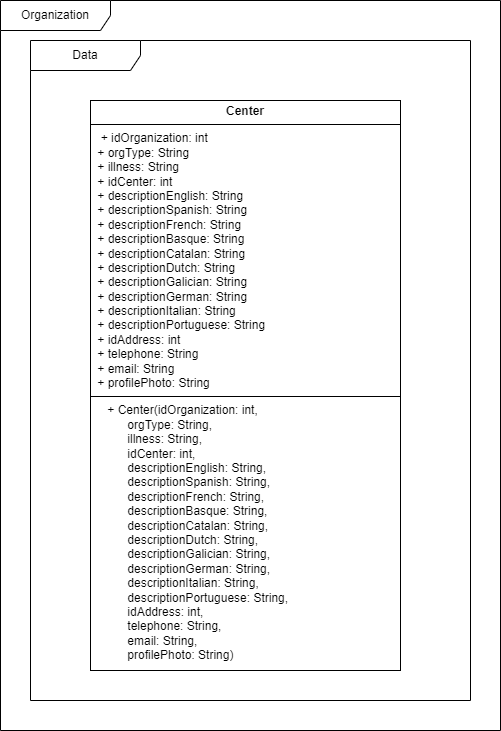

The diagram above was exported from draw.io. Its source (the exported page's mxGraphModel, read from the mxfile embedded in the PNG):
<mxGraphModel dx="1050" dy="1726" grid="1" gridSize="10" guides="1" tooltips="1" connect="1" arrows="1" fold="1" page="1" pageScale="1" pageWidth="827" pageHeight="1169" math="0" shadow="0">
  <root>
    <mxCell id="0" />
    <mxCell id="1" parent="0" />
    <mxCell id="wXE38YgLjeGYJhRzu-MP-1" value="&lt;p style=&quot;margin:0px;margin-top:4px;text-align:center;&quot;&gt;&lt;b&gt;Center&lt;/b&gt;&lt;/p&gt;&lt;hr size=&quot;1&quot; style=&quot;border-style:solid;&quot;&gt;&lt;p style=&quot;margin:0px;margin-left:4px;&quot;&gt;&lt;span style=&quot;background-color: initial;&quot;&gt;&amp;nbsp;&lt;/span&gt;&lt;span style=&quot;background-color: initial;&quot;&gt;&amp;nbsp;+ idOrganization: int&amp;nbsp; &amp;nbsp; &amp;nbsp; &amp;nbsp; &amp;nbsp; &amp;nbsp; &amp;nbsp; &amp;nbsp;&amp;nbsp;&lt;/span&gt;&lt;/p&gt;&lt;p style=&quot;margin:0px;margin-left:4px;&quot;&gt;&amp;nbsp;+ orgType: String&amp;nbsp; &amp;nbsp; &amp;nbsp; &amp;nbsp; &amp;nbsp; &amp;nbsp; &amp;nbsp; &amp;nbsp; &amp;nbsp; &amp;nbsp;&amp;nbsp;&lt;/p&gt;&lt;p style=&quot;margin:0px;margin-left:4px;&quot;&gt;&amp;nbsp;+ illness: String&amp;nbsp; &amp;nbsp; &amp;nbsp; &amp;nbsp; &amp;nbsp; &amp;nbsp; &amp;nbsp; &amp;nbsp; &amp;nbsp; &amp;nbsp;&amp;nbsp;&lt;/p&gt;&lt;p style=&quot;margin:0px;margin-left:4px;&quot;&gt;&amp;nbsp;+ idCenter: int&amp;nbsp; &amp;nbsp; &amp;nbsp; &amp;nbsp; &amp;nbsp; &amp;nbsp; &amp;nbsp; &amp;nbsp; &amp;nbsp; &amp;nbsp; &amp;nbsp;&amp;nbsp;&lt;/p&gt;&lt;p style=&quot;margin:0px;margin-left:4px;&quot;&gt;&amp;nbsp;+ descriptionEnglish: String&amp;nbsp; &amp;nbsp; &amp;nbsp; &amp;nbsp; &amp;nbsp;&lt;/p&gt;&lt;p style=&quot;margin:0px;margin-left:4px;&quot;&gt;&amp;nbsp;+ descriptionSpanish: String&amp;nbsp; &amp;nbsp; &amp;nbsp; &amp;nbsp; &amp;nbsp;&lt;/p&gt;&lt;p style=&quot;margin:0px;margin-left:4px;&quot;&gt;&amp;nbsp;+ descriptionFrench: String&amp;nbsp; &amp;nbsp; &amp;nbsp; &amp;nbsp; &amp;nbsp;&amp;nbsp;&lt;/p&gt;&lt;p style=&quot;margin:0px;margin-left:4px;&quot;&gt;&amp;nbsp;+ descriptionBasque: String&amp;nbsp; &amp;nbsp; &amp;nbsp; &amp;nbsp; &amp;nbsp;&amp;nbsp;&lt;/p&gt;&lt;p style=&quot;margin:0px;margin-left:4px;&quot;&gt;&amp;nbsp;+ descriptionCatalan: String&amp;nbsp; &amp;nbsp; &amp;nbsp; &amp;nbsp; &amp;nbsp;&lt;/p&gt;&lt;p style=&quot;margin:0px;margin-left:4px;&quot;&gt;&amp;nbsp;+ descriptionDutch: String&amp;nbsp; &amp;nbsp; &amp;nbsp; &amp;nbsp; &amp;nbsp; &amp;nbsp;&lt;/p&gt;&lt;p style=&quot;margin:0px;margin-left:4px;&quot;&gt;&amp;nbsp;+ descriptionGalician: String&amp;nbsp; &amp;nbsp; &amp;nbsp; &amp;nbsp;&amp;nbsp;&lt;/p&gt;&lt;p style=&quot;margin:0px;margin-left:4px;&quot;&gt;&amp;nbsp;+ descriptionGerman: String&amp;nbsp; &amp;nbsp; &amp;nbsp; &amp;nbsp; &amp;nbsp;&amp;nbsp;&lt;/p&gt;&lt;p style=&quot;margin:0px;margin-left:4px;&quot;&gt;&amp;nbsp;+ descriptionItalian: String&amp;nbsp; &amp;nbsp; &amp;nbsp; &amp;nbsp; &amp;nbsp;&lt;/p&gt;&lt;p style=&quot;margin:0px;margin-left:4px;&quot;&gt;&amp;nbsp;+ descriptionPortuguese: String&amp;nbsp; &amp;nbsp; &amp;nbsp;&amp;nbsp;&lt;/p&gt;&lt;p style=&quot;margin:0px;margin-left:4px;&quot;&gt;&amp;nbsp;+ idAddress: int&amp;nbsp; &amp;nbsp; &amp;nbsp; &amp;nbsp; &amp;nbsp; &amp;nbsp; &amp;nbsp; &amp;nbsp; &amp;nbsp; &amp;nbsp; &amp;nbsp;&lt;/p&gt;&lt;p style=&quot;margin:0px;margin-left:4px;&quot;&gt;&amp;nbsp;+ telephone: String&amp;nbsp; &amp;nbsp; &amp;nbsp; &amp;nbsp; &amp;nbsp; &amp;nbsp; &amp;nbsp; &amp;nbsp; &amp;nbsp;&amp;nbsp;&lt;/p&gt;&lt;p style=&quot;margin:0px;margin-left:4px;&quot;&gt;&amp;nbsp;+ email: String&amp;nbsp; &amp;nbsp; &amp;nbsp; &amp;nbsp; &amp;nbsp; &amp;nbsp; &amp;nbsp; &amp;nbsp; &amp;nbsp; &amp;nbsp; &amp;nbsp;&amp;nbsp;&lt;/p&gt;&lt;p style=&quot;margin:0px;margin-left:4px;&quot;&gt;&lt;span style=&quot;background-color: initial;&quot;&gt;&amp;nbsp;+ profilePhoto: String&amp;nbsp;&lt;/span&gt;&lt;span style=&quot;background-color: initial;&quot;&gt;&amp;nbsp; &amp;nbsp; &amp;nbsp;&amp;nbsp;&lt;/span&gt;&lt;span style=&quot;background-color: initial;&quot;&gt;&amp;nbsp;&lt;/span&gt;&lt;span style=&quot;background-color: initial;&quot;&gt;&amp;nbsp;&amp;nbsp;&lt;/span&gt;&lt;span style=&quot;background-color: initial;&quot;&gt;&amp;nbsp;&lt;/span&gt;&lt;/p&gt;&lt;hr size=&quot;1&quot; style=&quot;border-style:solid;&quot;&gt;&lt;p style=&quot;margin:0px;margin-left:4px;&quot;&gt;&amp;nbsp;&amp;nbsp;&lt;span style=&quot;background-color: initial;&quot;&gt;&amp;nbsp;&lt;/span&gt;&lt;span style=&quot;background-color: initial;&quot;&gt;&amp;nbsp;+ Center(idOrganization: int,&amp;nbsp; &amp;nbsp; &amp;nbsp; &amp;nbsp;&amp;nbsp;&lt;/span&gt;&lt;/p&gt;&lt;p style=&quot;margin:0px;margin-left:4px;&quot;&gt;&amp;nbsp; &amp;nbsp; &amp;nbsp; &amp;nbsp; &amp;nbsp; orgType: String,&amp;nbsp; &amp;nbsp; &amp;nbsp; &amp;nbsp; &amp;nbsp; &amp;nbsp;&amp;nbsp;&lt;/p&gt;&lt;p style=&quot;margin:0px;margin-left:4px;&quot;&gt;&amp;nbsp; &amp;nbsp; &amp;nbsp; &amp;nbsp; &amp;nbsp; illness: String,&amp;nbsp; &amp;nbsp; &amp;nbsp; &amp;nbsp; &amp;nbsp; &amp;nbsp;&amp;nbsp;&lt;/p&gt;&lt;p style=&quot;margin:0px;margin-left:4px;&quot;&gt;&amp;nbsp; &amp;nbsp; &amp;nbsp; &amp;nbsp; &amp;nbsp; idCenter: int,&amp;nbsp; &amp;nbsp; &amp;nbsp; &amp;nbsp; &amp;nbsp; &amp;nbsp; &amp;nbsp;&amp;nbsp;&lt;/p&gt;&lt;p style=&quot;margin:0px;margin-left:4px;&quot;&gt;&amp;nbsp; &amp;nbsp; &amp;nbsp; &amp;nbsp; &amp;nbsp; descriptionEnglish: String,&amp;nbsp;&lt;/p&gt;&lt;p style=&quot;margin:0px;margin-left:4px;&quot;&gt;&amp;nbsp; &amp;nbsp; &amp;nbsp; &amp;nbsp; &amp;nbsp; descriptionSpanish: String,&amp;nbsp;&lt;/p&gt;&lt;p style=&quot;margin:0px;margin-left:4px;&quot;&gt;&amp;nbsp; &amp;nbsp; &amp;nbsp; &amp;nbsp; &amp;nbsp; descriptionFrench: String,&amp;nbsp;&amp;nbsp;&lt;/p&gt;&lt;p style=&quot;margin:0px;margin-left:4px;&quot;&gt;&amp;nbsp; &amp;nbsp; &amp;nbsp; &amp;nbsp; &amp;nbsp; descriptionBasque: String,&amp;nbsp;&amp;nbsp;&lt;/p&gt;&lt;p style=&quot;margin:0px;margin-left:4px;&quot;&gt;&amp;nbsp; &amp;nbsp; &amp;nbsp; &amp;nbsp; &amp;nbsp; descriptionCatalan: String,&amp;nbsp;&lt;/p&gt;&lt;p style=&quot;margin:0px;margin-left:4px;&quot;&gt;&amp;nbsp; &amp;nbsp; &amp;nbsp; &amp;nbsp; &amp;nbsp; descriptionDutch: String,&amp;nbsp; &amp;nbsp;&lt;/p&gt;&lt;p style=&quot;margin:0px;margin-left:4px;&quot;&gt;&amp;nbsp; &amp;nbsp; &amp;nbsp; &amp;nbsp; &amp;nbsp; descriptionGalician: String,&lt;/p&gt;&lt;p style=&quot;margin:0px;margin-left:4px;&quot;&gt;&amp;nbsp; &amp;nbsp; &amp;nbsp; &amp;nbsp; &amp;nbsp; descriptionGerman: String,&amp;nbsp;&amp;nbsp;&lt;/p&gt;&lt;p style=&quot;margin:0px;margin-left:4px;&quot;&gt;&amp;nbsp; &amp;nbsp; &amp;nbsp; &amp;nbsp; &amp;nbsp; descriptionItalian: String,&lt;/p&gt;&lt;p style=&quot;margin:0px;margin-left:4px;&quot;&gt;&amp;nbsp; &amp;nbsp; &amp;nbsp; &amp;nbsp; &amp;nbsp; descriptionPortuguese: String,&lt;/p&gt;&lt;p style=&quot;margin:0px;margin-left:4px;&quot;&gt;&amp;nbsp; &amp;nbsp; &amp;nbsp; &amp;nbsp; &amp;nbsp; idAddress: int,&amp;nbsp; &amp;nbsp; &amp;nbsp; &amp;nbsp; &amp;nbsp; &amp;nbsp;&amp;nbsp;&lt;/p&gt;&lt;p style=&quot;margin:0px;margin-left:4px;&quot;&gt;&amp;nbsp; &amp;nbsp; &amp;nbsp; &amp;nbsp; &amp;nbsp; telephone: String,&amp;nbsp; &amp;nbsp; &amp;nbsp; &amp;nbsp; &amp;nbsp;&lt;/p&gt;&lt;p style=&quot;margin:0px;margin-left:4px;&quot;&gt;&amp;nbsp; &amp;nbsp; &amp;nbsp; &amp;nbsp; &amp;nbsp; email: String,&amp;nbsp; &amp;nbsp; &amp;nbsp; &amp;nbsp; &amp;nbsp; &amp;nbsp; &amp;nbsp;&lt;/p&gt;&lt;p style=&quot;margin:0px;margin-left:4px;&quot;&gt;&lt;span style=&quot;background-color: initial;&quot;&gt;&amp;nbsp; &amp;nbsp; &amp;nbsp; &amp;nbsp; &amp;nbsp; profilePhoto: String)&amp;nbsp;&amp;nbsp;&lt;/span&gt;&lt;span style=&quot;background-color: initial;&quot;&gt;&amp;nbsp; &amp;nbsp; &amp;nbsp; &amp;nbsp; &amp;nbsp; &amp;nbsp; &amp;nbsp; &amp;nbsp;&amp;nbsp;&lt;/span&gt;&lt;/p&gt;" style="verticalAlign=top;align=left;overflow=fill;html=1;whiteSpace=wrap;" vertex="1" parent="1">
      <mxGeometry x="170" y="60" width="310" height="570" as="geometry" />
    </mxCell>
    <mxCell id="wXE38YgLjeGYJhRzu-MP-2" value="Organization" style="shape=umlFrame;whiteSpace=wrap;html=1;pointerEvents=0;width=110;height=30;" vertex="1" parent="1">
      <mxGeometry x="80" y="-40" width="500" height="730" as="geometry" />
    </mxCell>
    <mxCell id="wXE38YgLjeGYJhRzu-MP-7" value="Data" style="shape=umlFrame;whiteSpace=wrap;html=1;pointerEvents=0;width=110;height=30;" vertex="1" parent="1">
      <mxGeometry x="110" width="440" height="660" as="geometry" />
    </mxCell>
  </root>
</mxGraphModel>